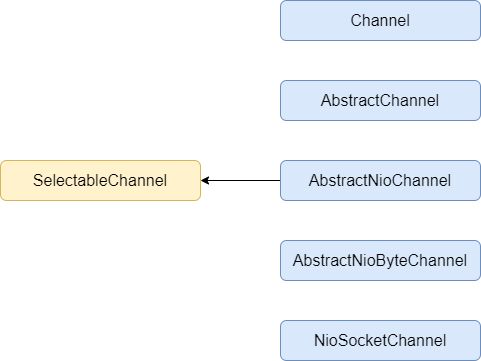

The diagram above was exported from draw.io. Its source (the exported page's mxGraphModel, read from the mxfile embedded in the PNG):
<mxGraphModel dx="782" dy="539" grid="1" gridSize="10" guides="1" tooltips="1" connect="1" arrows="1" fold="1" page="1" pageScale="1" pageWidth="827" pageHeight="1169" math="0" shadow="0">
  <root>
    <mxCell id="0" />
    <mxCell id="1" parent="0" />
    <mxCell id="wBnia1gnZ3_h81Q96-28-1" value="NioSocketChannel" style="rounded=1;whiteSpace=wrap;html=1;fontSize=16;strokeColor=#6c8ebf;fillColor=#dae8fc;" vertex="1" parent="1">
      <mxGeometry x="360" y="360" width="200" height="40" as="geometry" />
    </mxCell>
    <mxCell id="wBnia1gnZ3_h81Q96-28-2" value="AbstractNioByteChannel" style="rounded=1;whiteSpace=wrap;html=1;fontSize=16;strokeColor=#6c8ebf;fillColor=#dae8fc;" vertex="1" parent="1">
      <mxGeometry x="360" y="280" width="200" height="40" as="geometry" />
    </mxCell>
    <mxCell id="wBnia1gnZ3_h81Q96-28-7" style="edgeStyle=none;rounded=0;orthogonalLoop=1;jettySize=auto;html=1;entryX=1;entryY=0.5;entryDx=0;entryDy=0;fontSize=16;strokeColor=#000000;fillColor=#A680B8;" edge="1" parent="1" source="wBnia1gnZ3_h81Q96-28-3" target="wBnia1gnZ3_h81Q96-28-6">
      <mxGeometry relative="1" as="geometry" />
    </mxCell>
    <mxCell id="wBnia1gnZ3_h81Q96-28-3" value="AbstractNioChannel" style="rounded=1;whiteSpace=wrap;html=1;fontSize=16;strokeColor=#6c8ebf;fillColor=#dae8fc;" vertex="1" parent="1">
      <mxGeometry x="360" y="200" width="200" height="40" as="geometry" />
    </mxCell>
    <mxCell id="wBnia1gnZ3_h81Q96-28-4" value="AbstractChannel" style="rounded=1;whiteSpace=wrap;html=1;fontSize=16;strokeColor=#6c8ebf;fillColor=#dae8fc;" vertex="1" parent="1">
      <mxGeometry x="360" y="120" width="200" height="40" as="geometry" />
    </mxCell>
    <mxCell id="wBnia1gnZ3_h81Q96-28-5" value="Channel" style="rounded=1;whiteSpace=wrap;html=1;fontSize=16;strokeColor=#6c8ebf;fillColor=#dae8fc;" vertex="1" parent="1">
      <mxGeometry x="360" y="40" width="200" height="40" as="geometry" />
    </mxCell>
    <mxCell id="wBnia1gnZ3_h81Q96-28-6" value="SelectableChannel" style="rounded=1;whiteSpace=wrap;html=1;fontSize=16;strokeColor=#d6b656;fillColor=#fff2cc;" vertex="1" parent="1">
      <mxGeometry x="80" y="200" width="200" height="40" as="geometry" />
    </mxCell>
  </root>
</mxGraphModel>